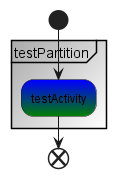

The diagram above was rendered by PlantUML. Its source (embedded in the PNG):
@startuml
start
partition #AAAAAA/white testPartition {
    #blue-green:testActivity;
}
end
@enduml